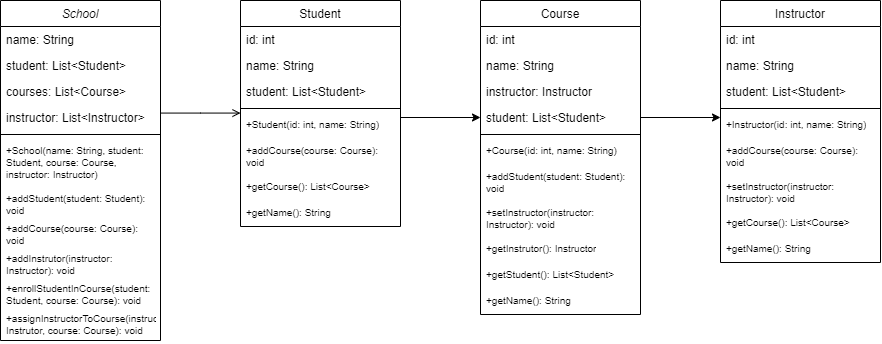

The diagram above was exported from draw.io. Its source (the exported page's mxGraphModel, read from the mxfile embedded in the PNG):
<mxGraphModel dx="1254" dy="726" grid="1" gridSize="10" guides="1" tooltips="1" connect="1" arrows="1" fold="1" page="1" pageScale="1" pageWidth="827" pageHeight="1169" math="0" shadow="0">
  <root>
    <mxCell id="WIyWlLk6GJQsqaUBKTNV-0" />
    <mxCell id="WIyWlLk6GJQsqaUBKTNV-1" parent="WIyWlLk6GJQsqaUBKTNV-0" />
    <mxCell id="zkfFHV4jXpPFQw0GAbJ--0" value="School" style="swimlane;fontStyle=2;align=center;verticalAlign=top;childLayout=stackLayout;horizontal=1;startSize=26;horizontalStack=0;resizeParent=1;resizeLast=0;collapsible=1;marginBottom=0;rounded=0;shadow=0;strokeWidth=1;" parent="WIyWlLk6GJQsqaUBKTNV-1" vertex="1">
      <mxGeometry x="200" y="120" width="160" height="340" as="geometry">
        <mxRectangle x="230" y="140" width="160" height="26" as="alternateBounds" />
      </mxGeometry>
    </mxCell>
    <mxCell id="zkfFHV4jXpPFQw0GAbJ--1" value="name: String" style="text;align=left;verticalAlign=top;spacingLeft=4;spacingRight=4;overflow=hidden;rotatable=0;points=[[0,0.5],[1,0.5]];portConstraint=eastwest;" parent="zkfFHV4jXpPFQw0GAbJ--0" vertex="1">
      <mxGeometry y="26" width="160" height="26" as="geometry" />
    </mxCell>
    <mxCell id="zkfFHV4jXpPFQw0GAbJ--2" value="student: List&lt;Student&gt;" style="text;align=left;verticalAlign=top;spacingLeft=4;spacingRight=4;overflow=hidden;rotatable=0;points=[[0,0.5],[1,0.5]];portConstraint=eastwest;rounded=0;shadow=0;html=0;" parent="zkfFHV4jXpPFQw0GAbJ--0" vertex="1">
      <mxGeometry y="52" width="160" height="26" as="geometry" />
    </mxCell>
    <mxCell id="zkfFHV4jXpPFQw0GAbJ--3" value="courses: List&lt;Course&gt;" style="text;align=left;verticalAlign=top;spacingLeft=4;spacingRight=4;overflow=hidden;rotatable=0;points=[[0,0.5],[1,0.5]];portConstraint=eastwest;rounded=0;shadow=0;html=0;" parent="zkfFHV4jXpPFQw0GAbJ--0" vertex="1">
      <mxGeometry y="78" width="160" height="26" as="geometry" />
    </mxCell>
    <mxCell id="zkfFHV4jXpPFQw0GAbJ--5" value="instructor: List&lt;Instructor&gt;" style="text;align=left;verticalAlign=top;spacingLeft=4;spacingRight=4;overflow=hidden;rotatable=0;points=[[0,0.5],[1,0.5]];portConstraint=eastwest;" parent="zkfFHV4jXpPFQw0GAbJ--0" vertex="1">
      <mxGeometry y="104" width="160" height="26" as="geometry" />
    </mxCell>
    <mxCell id="zkfFHV4jXpPFQw0GAbJ--4" value="" style="line;html=1;strokeWidth=1;align=left;verticalAlign=middle;spacingTop=-1;spacingLeft=3;spacingRight=3;rotatable=0;labelPosition=right;points=[];portConstraint=eastwest;" parent="zkfFHV4jXpPFQw0GAbJ--0" vertex="1">
      <mxGeometry y="130" width="160" height="8" as="geometry" />
    </mxCell>
    <mxCell id="Zt897lNHn--fDYBGcYSp-1" value="+School(name: String, student: Student, course: Course, instructor: Instructor)" style="text;align=left;verticalAlign=top;spacingLeft=4;spacingRight=4;overflow=hidden;rotatable=0;points=[[0,0.5],[1,0.5]];portConstraint=eastwest;rounded=0;shadow=0;html=0;whiteSpace=wrap;fontSize=10;" vertex="1" parent="zkfFHV4jXpPFQw0GAbJ--0">
      <mxGeometry y="138" width="160" height="48" as="geometry" />
    </mxCell>
    <mxCell id="Zt897lNHn--fDYBGcYSp-2" value="+addStudent(student: Student): void" style="text;align=left;verticalAlign=top;spacingLeft=4;spacingRight=4;overflow=hidden;rotatable=0;points=[[0,0.5],[1,0.5]];portConstraint=eastwest;rounded=0;shadow=0;html=0;whiteSpace=wrap;fontSize=10;" vertex="1" parent="zkfFHV4jXpPFQw0GAbJ--0">
      <mxGeometry y="186" width="160" height="30" as="geometry" />
    </mxCell>
    <mxCell id="Zt897lNHn--fDYBGcYSp-3" value="+addCourse(course: Course): void" style="text;align=left;verticalAlign=top;spacingLeft=4;spacingRight=4;overflow=hidden;rotatable=0;points=[[0,0.5],[1,0.5]];portConstraint=eastwest;rounded=0;shadow=0;html=0;whiteSpace=wrap;fontSize=10;" vertex="1" parent="zkfFHV4jXpPFQw0GAbJ--0">
      <mxGeometry y="216" width="160" height="30" as="geometry" />
    </mxCell>
    <mxCell id="Zt897lNHn--fDYBGcYSp-4" value="+addInstrutor(instructor: Instructor): void" style="text;align=left;verticalAlign=top;spacingLeft=4;spacingRight=4;overflow=hidden;rotatable=0;points=[[0,0.5],[1,0.5]];portConstraint=eastwest;rounded=0;shadow=0;html=0;whiteSpace=wrap;fontSize=10;" vertex="1" parent="zkfFHV4jXpPFQw0GAbJ--0">
      <mxGeometry y="246" width="160" height="30" as="geometry" />
    </mxCell>
    <mxCell id="Zt897lNHn--fDYBGcYSp-5" value="+enrollStudentInCourse(student: Student, course: Course): void" style="text;align=left;verticalAlign=top;spacingLeft=4;spacingRight=4;overflow=hidden;rotatable=0;points=[[0,0.5],[1,0.5]];portConstraint=eastwest;rounded=0;shadow=0;html=0;whiteSpace=wrap;fontSize=10;" vertex="1" parent="zkfFHV4jXpPFQw0GAbJ--0">
      <mxGeometry y="276" width="160" height="30" as="geometry" />
    </mxCell>
    <mxCell id="Zt897lNHn--fDYBGcYSp-6" value="+assignInstructorToCourse(instructor: Instrutor, course: Course): void" style="text;align=left;verticalAlign=top;spacingLeft=4;spacingRight=4;overflow=hidden;rotatable=0;points=[[0,0.5],[1,0.5]];portConstraint=eastwest;rounded=0;shadow=0;html=0;whiteSpace=wrap;fontSize=10;" vertex="1" parent="zkfFHV4jXpPFQw0GAbJ--0">
      <mxGeometry y="306" width="160" height="34" as="geometry" />
    </mxCell>
    <mxCell id="zkfFHV4jXpPFQw0GAbJ--17" value="Student" style="swimlane;fontStyle=0;align=center;verticalAlign=top;childLayout=stackLayout;horizontal=1;startSize=26;horizontalStack=0;resizeParent=1;resizeLast=0;collapsible=1;marginBottom=0;rounded=0;shadow=0;strokeWidth=1;" parent="WIyWlLk6GJQsqaUBKTNV-1" vertex="1">
      <mxGeometry x="440" y="120" width="160" height="226" as="geometry">
        <mxRectangle x="550" y="140" width="160" height="26" as="alternateBounds" />
      </mxGeometry>
    </mxCell>
    <mxCell id="zkfFHV4jXpPFQw0GAbJ--18" value="id: int" style="text;align=left;verticalAlign=top;spacingLeft=4;spacingRight=4;overflow=hidden;rotatable=0;points=[[0,0.5],[1,0.5]];portConstraint=eastwest;" parent="zkfFHV4jXpPFQw0GAbJ--17" vertex="1">
      <mxGeometry y="26" width="160" height="26" as="geometry" />
    </mxCell>
    <mxCell id="zkfFHV4jXpPFQw0GAbJ--19" value="name: String" style="text;align=left;verticalAlign=top;spacingLeft=4;spacingRight=4;overflow=hidden;rotatable=0;points=[[0,0.5],[1,0.5]];portConstraint=eastwest;rounded=0;shadow=0;html=0;" parent="zkfFHV4jXpPFQw0GAbJ--17" vertex="1">
      <mxGeometry y="52" width="160" height="26" as="geometry" />
    </mxCell>
    <mxCell id="zkfFHV4jXpPFQw0GAbJ--21" value="student: List&lt;Student&gt;" style="text;align=left;verticalAlign=top;spacingLeft=4;spacingRight=4;overflow=hidden;rotatable=0;points=[[0,0.5],[1,0.5]];portConstraint=eastwest;rounded=0;shadow=0;html=0;" parent="zkfFHV4jXpPFQw0GAbJ--17" vertex="1">
      <mxGeometry y="78" width="160" height="26" as="geometry" />
    </mxCell>
    <mxCell id="zkfFHV4jXpPFQw0GAbJ--23" value="" style="line;html=1;strokeWidth=1;align=left;verticalAlign=middle;spacingTop=-1;spacingLeft=3;spacingRight=3;rotatable=0;labelPosition=right;points=[];portConstraint=eastwest;" parent="zkfFHV4jXpPFQw0GAbJ--17" vertex="1">
      <mxGeometry y="104" width="160" height="8" as="geometry" />
    </mxCell>
    <mxCell id="zkfFHV4jXpPFQw0GAbJ--24" value="+Student(id: int, name: String)" style="text;align=left;verticalAlign=top;spacingLeft=4;spacingRight=4;overflow=hidden;rotatable=0;points=[[0,0.5],[1,0.5]];portConstraint=eastwest;whiteSpace=wrap;fontSize=10;" parent="zkfFHV4jXpPFQw0GAbJ--17" vertex="1">
      <mxGeometry y="112" width="160" height="26" as="geometry" />
    </mxCell>
    <mxCell id="Zt897lNHn--fDYBGcYSp-7" value="+addCourse(course: Course): void" style="text;align=left;verticalAlign=top;spacingLeft=4;spacingRight=4;overflow=hidden;rotatable=0;points=[[0,0.5],[1,0.5]];portConstraint=eastwest;whiteSpace=wrap;fontSize=10;" vertex="1" parent="zkfFHV4jXpPFQw0GAbJ--17">
      <mxGeometry y="138" width="160" height="36" as="geometry" />
    </mxCell>
    <mxCell id="Zt897lNHn--fDYBGcYSp-8" value="+getCourse(): List&lt;Course&gt;" style="text;align=left;verticalAlign=top;spacingLeft=4;spacingRight=4;overflow=hidden;rotatable=0;points=[[0,0.5],[1,0.5]];portConstraint=eastwest;whiteSpace=wrap;fontSize=10;" vertex="1" parent="zkfFHV4jXpPFQw0GAbJ--17">
      <mxGeometry y="174" width="160" height="26" as="geometry" />
    </mxCell>
    <mxCell id="Zt897lNHn--fDYBGcYSp-9" value="+getName(): String" style="text;align=left;verticalAlign=top;spacingLeft=4;spacingRight=4;overflow=hidden;rotatable=0;points=[[0,0.5],[1,0.5]];portConstraint=eastwest;whiteSpace=wrap;fontSize=10;" vertex="1" parent="zkfFHV4jXpPFQw0GAbJ--17">
      <mxGeometry y="200" width="160" height="26" as="geometry" />
    </mxCell>
    <mxCell id="zkfFHV4jXpPFQw0GAbJ--26" value="" style="endArrow=open;shadow=0;strokeWidth=1;rounded=0;curved=0;endFill=1;edgeStyle=elbowEdgeStyle;elbow=vertical;" parent="WIyWlLk6GJQsqaUBKTNV-1" source="zkfFHV4jXpPFQw0GAbJ--0" target="zkfFHV4jXpPFQw0GAbJ--17" edge="1">
      <mxGeometry x="0.5" y="41" relative="1" as="geometry">
        <mxPoint x="380" y="192" as="sourcePoint" />
        <mxPoint x="540" y="192" as="targetPoint" />
        <mxPoint x="-40" y="32" as="offset" />
      </mxGeometry>
    </mxCell>
    <mxCell id="Zt897lNHn--fDYBGcYSp-10" value="Course" style="swimlane;fontStyle=0;align=center;verticalAlign=top;childLayout=stackLayout;horizontal=1;startSize=26;horizontalStack=0;resizeParent=1;resizeLast=0;collapsible=1;marginBottom=0;rounded=0;shadow=0;strokeWidth=1;" vertex="1" parent="WIyWlLk6GJQsqaUBKTNV-1">
      <mxGeometry x="680" y="120" width="160" height="314" as="geometry">
        <mxRectangle x="550" y="140" width="160" height="26" as="alternateBounds" />
      </mxGeometry>
    </mxCell>
    <mxCell id="Zt897lNHn--fDYBGcYSp-11" value="id: int" style="text;align=left;verticalAlign=top;spacingLeft=4;spacingRight=4;overflow=hidden;rotatable=0;points=[[0,0.5],[1,0.5]];portConstraint=eastwest;" vertex="1" parent="Zt897lNHn--fDYBGcYSp-10">
      <mxGeometry y="26" width="160" height="26" as="geometry" />
    </mxCell>
    <mxCell id="Zt897lNHn--fDYBGcYSp-12" value="name: String" style="text;align=left;verticalAlign=top;spacingLeft=4;spacingRight=4;overflow=hidden;rotatable=0;points=[[0,0.5],[1,0.5]];portConstraint=eastwest;rounded=0;shadow=0;html=0;" vertex="1" parent="Zt897lNHn--fDYBGcYSp-10">
      <mxGeometry y="52" width="160" height="26" as="geometry" />
    </mxCell>
    <mxCell id="Zt897lNHn--fDYBGcYSp-13" value="instructor: Instructor" style="text;align=left;verticalAlign=top;spacingLeft=4;spacingRight=4;overflow=hidden;rotatable=0;points=[[0,0.5],[1,0.5]];portConstraint=eastwest;rounded=0;shadow=0;html=0;" vertex="1" parent="Zt897lNHn--fDYBGcYSp-10">
      <mxGeometry y="78" width="160" height="26" as="geometry" />
    </mxCell>
    <mxCell id="Zt897lNHn--fDYBGcYSp-14" value="student: List&lt;Student&gt;" style="text;align=left;verticalAlign=top;spacingLeft=4;spacingRight=4;overflow=hidden;rotatable=0;points=[[0,0.5],[1,0.5]];portConstraint=eastwest;rounded=0;shadow=0;html=0;" vertex="1" parent="Zt897lNHn--fDYBGcYSp-10">
      <mxGeometry y="104" width="160" height="26" as="geometry" />
    </mxCell>
    <mxCell id="Zt897lNHn--fDYBGcYSp-15" value="" style="line;html=1;strokeWidth=1;align=left;verticalAlign=middle;spacingTop=-1;spacingLeft=3;spacingRight=3;rotatable=0;labelPosition=right;points=[];portConstraint=eastwest;" vertex="1" parent="Zt897lNHn--fDYBGcYSp-10">
      <mxGeometry y="130" width="160" height="8" as="geometry" />
    </mxCell>
    <mxCell id="Zt897lNHn--fDYBGcYSp-16" value="+Course(id: int, name: String)" style="text;align=left;verticalAlign=top;spacingLeft=4;spacingRight=4;overflow=hidden;rotatable=0;points=[[0,0.5],[1,0.5]];portConstraint=eastwest;whiteSpace=wrap;fontSize=10;" vertex="1" parent="Zt897lNHn--fDYBGcYSp-10">
      <mxGeometry y="138" width="160" height="26" as="geometry" />
    </mxCell>
    <mxCell id="Zt897lNHn--fDYBGcYSp-17" value="+addStudent(student: Student): void" style="text;align=left;verticalAlign=top;spacingLeft=4;spacingRight=4;overflow=hidden;rotatable=0;points=[[0,0.5],[1,0.5]];portConstraint=eastwest;whiteSpace=wrap;fontSize=10;" vertex="1" parent="Zt897lNHn--fDYBGcYSp-10">
      <mxGeometry y="164" width="160" height="36" as="geometry" />
    </mxCell>
    <mxCell id="Zt897lNHn--fDYBGcYSp-20" value="+setInstructor(instructor: Instructor): void" style="text;align=left;verticalAlign=top;spacingLeft=4;spacingRight=4;overflow=hidden;rotatable=0;points=[[0,0.5],[1,0.5]];portConstraint=eastwest;whiteSpace=wrap;fontSize=10;" vertex="1" parent="Zt897lNHn--fDYBGcYSp-10">
      <mxGeometry y="200" width="160" height="36" as="geometry" />
    </mxCell>
    <mxCell id="Zt897lNHn--fDYBGcYSp-18" value="+getInstrutor(): Instructor" style="text;align=left;verticalAlign=top;spacingLeft=4;spacingRight=4;overflow=hidden;rotatable=0;points=[[0,0.5],[1,0.5]];portConstraint=eastwest;whiteSpace=wrap;fontSize=10;" vertex="1" parent="Zt897lNHn--fDYBGcYSp-10">
      <mxGeometry y="236" width="160" height="26" as="geometry" />
    </mxCell>
    <mxCell id="Zt897lNHn--fDYBGcYSp-19" value="+getStudent(): List&lt;Student&gt;" style="text;align=left;verticalAlign=top;spacingLeft=4;spacingRight=4;overflow=hidden;rotatable=0;points=[[0,0.5],[1,0.5]];portConstraint=eastwest;whiteSpace=wrap;fontSize=10;" vertex="1" parent="Zt897lNHn--fDYBGcYSp-10">
      <mxGeometry y="262" width="160" height="26" as="geometry" />
    </mxCell>
    <mxCell id="Zt897lNHn--fDYBGcYSp-22" value="+getName(): String" style="text;align=left;verticalAlign=top;spacingLeft=4;spacingRight=4;overflow=hidden;rotatable=0;points=[[0,0.5],[1,0.5]];portConstraint=eastwest;whiteSpace=wrap;fontSize=10;" vertex="1" parent="Zt897lNHn--fDYBGcYSp-10">
      <mxGeometry y="288" width="160" height="26" as="geometry" />
    </mxCell>
    <mxCell id="Zt897lNHn--fDYBGcYSp-23" style="edgeStyle=orthogonalEdgeStyle;rounded=0;orthogonalLoop=1;jettySize=auto;html=1;entryX=0;entryY=0.5;entryDx=0;entryDy=0;" edge="1" parent="WIyWlLk6GJQsqaUBKTNV-1" target="Zt897lNHn--fDYBGcYSp-14">
      <mxGeometry relative="1" as="geometry">
        <mxPoint x="600" y="237" as="sourcePoint" />
        <Array as="points">
          <mxPoint x="600" y="237" />
        </Array>
      </mxGeometry>
    </mxCell>
    <mxCell id="Zt897lNHn--fDYBGcYSp-24" value="Instructor" style="swimlane;fontStyle=0;align=center;verticalAlign=top;childLayout=stackLayout;horizontal=1;startSize=26;horizontalStack=0;resizeParent=1;resizeLast=0;collapsible=1;marginBottom=0;rounded=0;shadow=0;strokeWidth=1;" vertex="1" parent="WIyWlLk6GJQsqaUBKTNV-1">
      <mxGeometry x="920" y="120" width="160" height="262" as="geometry">
        <mxRectangle x="550" y="140" width="160" height="26" as="alternateBounds" />
      </mxGeometry>
    </mxCell>
    <mxCell id="Zt897lNHn--fDYBGcYSp-25" value="id: int" style="text;align=left;verticalAlign=top;spacingLeft=4;spacingRight=4;overflow=hidden;rotatable=0;points=[[0,0.5],[1,0.5]];portConstraint=eastwest;" vertex="1" parent="Zt897lNHn--fDYBGcYSp-24">
      <mxGeometry y="26" width="160" height="26" as="geometry" />
    </mxCell>
    <mxCell id="Zt897lNHn--fDYBGcYSp-26" value="name: String" style="text;align=left;verticalAlign=top;spacingLeft=4;spacingRight=4;overflow=hidden;rotatable=0;points=[[0,0.5],[1,0.5]];portConstraint=eastwest;rounded=0;shadow=0;html=0;" vertex="1" parent="Zt897lNHn--fDYBGcYSp-24">
      <mxGeometry y="52" width="160" height="26" as="geometry" />
    </mxCell>
    <mxCell id="Zt897lNHn--fDYBGcYSp-28" value="student: List&lt;Student&gt;" style="text;align=left;verticalAlign=top;spacingLeft=4;spacingRight=4;overflow=hidden;rotatable=0;points=[[0,0.5],[1,0.5]];portConstraint=eastwest;rounded=0;shadow=0;html=0;" vertex="1" parent="Zt897lNHn--fDYBGcYSp-24">
      <mxGeometry y="78" width="160" height="26" as="geometry" />
    </mxCell>
    <mxCell id="Zt897lNHn--fDYBGcYSp-29" value="" style="line;html=1;strokeWidth=1;align=left;verticalAlign=middle;spacingTop=-1;spacingLeft=3;spacingRight=3;rotatable=0;labelPosition=right;points=[];portConstraint=eastwest;" vertex="1" parent="Zt897lNHn--fDYBGcYSp-24">
      <mxGeometry y="104" width="160" height="8" as="geometry" />
    </mxCell>
    <mxCell id="Zt897lNHn--fDYBGcYSp-30" value="+Instructor(id: int, name: String)" style="text;align=left;verticalAlign=top;spacingLeft=4;spacingRight=4;overflow=hidden;rotatable=0;points=[[0,0.5],[1,0.5]];portConstraint=eastwest;whiteSpace=wrap;fontSize=10;" vertex="1" parent="Zt897lNHn--fDYBGcYSp-24">
      <mxGeometry y="112" width="160" height="26" as="geometry" />
    </mxCell>
    <mxCell id="Zt897lNHn--fDYBGcYSp-37" value="+addCourse(course: Course): void" style="text;align=left;verticalAlign=top;spacingLeft=4;spacingRight=4;overflow=hidden;rotatable=0;points=[[0,0.5],[1,0.5]];portConstraint=eastwest;whiteSpace=wrap;fontSize=10;" vertex="1" parent="Zt897lNHn--fDYBGcYSp-24">
      <mxGeometry y="138" width="160" height="36" as="geometry" />
    </mxCell>
    <mxCell id="Zt897lNHn--fDYBGcYSp-32" value="+setInstructor(instructor: Instructor): void" style="text;align=left;verticalAlign=top;spacingLeft=4;spacingRight=4;overflow=hidden;rotatable=0;points=[[0,0.5],[1,0.5]];portConstraint=eastwest;whiteSpace=wrap;fontSize=10;" vertex="1" parent="Zt897lNHn--fDYBGcYSp-24">
      <mxGeometry y="174" width="160" height="36" as="geometry" />
    </mxCell>
    <mxCell id="Zt897lNHn--fDYBGcYSp-38" value="+getCourse(): List&lt;Course&gt;" style="text;align=left;verticalAlign=top;spacingLeft=4;spacingRight=4;overflow=hidden;rotatable=0;points=[[0,0.5],[1,0.5]];portConstraint=eastwest;whiteSpace=wrap;fontSize=10;" vertex="1" parent="Zt897lNHn--fDYBGcYSp-24">
      <mxGeometry y="210" width="160" height="26" as="geometry" />
    </mxCell>
    <mxCell id="Zt897lNHn--fDYBGcYSp-35" value="+getName(): String" style="text;align=left;verticalAlign=top;spacingLeft=4;spacingRight=4;overflow=hidden;rotatable=0;points=[[0,0.5],[1,0.5]];portConstraint=eastwest;whiteSpace=wrap;fontSize=10;" vertex="1" parent="Zt897lNHn--fDYBGcYSp-24">
      <mxGeometry y="236" width="160" height="26" as="geometry" />
    </mxCell>
    <mxCell id="Zt897lNHn--fDYBGcYSp-36" style="edgeStyle=orthogonalEdgeStyle;rounded=0;orthogonalLoop=1;jettySize=auto;html=1;exitX=1;exitY=0.5;exitDx=0;exitDy=0;" edge="1" parent="WIyWlLk6GJQsqaUBKTNV-1" source="Zt897lNHn--fDYBGcYSp-14">
      <mxGeometry relative="1" as="geometry">
        <mxPoint x="920" y="237" as="targetPoint" />
        <Array as="points">
          <mxPoint x="920" y="237" />
        </Array>
      </mxGeometry>
    </mxCell>
  </root>
</mxGraphModel>